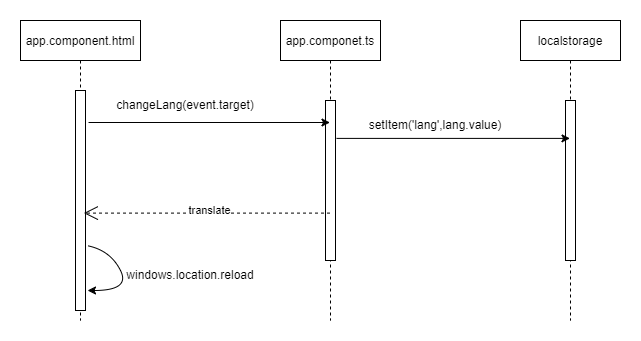

The diagram above was exported from draw.io. Its source (the exported page's mxGraphModel, read from the mxfile embedded in the PNG):
<mxGraphModel dx="1182" dy="674" grid="1" gridSize="10" guides="1" tooltips="1" connect="1" arrows="1" fold="1" page="1" pageScale="1" pageWidth="850" pageHeight="1100" math="0" shadow="0">
  <root>
    <mxCell id="0" />
    <mxCell id="1" parent="0" />
    <mxCell id="3nuBFxr9cyL0pnOWT2aG-1" value="app.component.html" style="shape=umlLifeline;perimeter=lifelinePerimeter;container=1;collapsible=0;recursiveResize=0;rounded=0;shadow=0;strokeWidth=1;" parent="1" vertex="1">
      <mxGeometry x="40" y="80" width="120" height="300" as="geometry" />
    </mxCell>
    <mxCell id="3nuBFxr9cyL0pnOWT2aG-2" value="" style="points=[];perimeter=orthogonalPerimeter;rounded=0;shadow=0;strokeWidth=1;" parent="3nuBFxr9cyL0pnOWT2aG-1" vertex="1">
      <mxGeometry x="55" y="70" width="10" height="220" as="geometry" />
    </mxCell>
    <mxCell id="3nuBFxr9cyL0pnOWT2aG-5" value="app.componet.ts" style="shape=umlLifeline;perimeter=lifelinePerimeter;container=1;collapsible=0;recursiveResize=0;rounded=0;shadow=0;strokeWidth=1;" parent="1" vertex="1">
      <mxGeometry x="300" y="80" width="100" height="300" as="geometry" />
    </mxCell>
    <mxCell id="3nuBFxr9cyL0pnOWT2aG-6" value="" style="points=[];perimeter=orthogonalPerimeter;rounded=0;shadow=0;strokeWidth=1;" parent="3nuBFxr9cyL0pnOWT2aG-5" vertex="1">
      <mxGeometry x="45" y="80" width="10" height="160" as="geometry" />
    </mxCell>
    <mxCell id="woZ2IwOD9ybdp2k-fLWV-6" value="" style="endArrow=classic;html=1;rounded=0;exitX=0.567;exitY=0.34;exitDx=0;exitDy=0;exitPerimeter=0;" edge="1" parent="1" source="3nuBFxr9cyL0pnOWT2aG-1" target="3nuBFxr9cyL0pnOWT2aG-5">
      <mxGeometry width="50" height="50" relative="1" as="geometry">
        <mxPoint x="400" y="410" as="sourcePoint" />
        <mxPoint x="450" y="360" as="targetPoint" />
      </mxGeometry>
    </mxCell>
    <mxCell id="woZ2IwOD9ybdp2k-fLWV-7" value="changeLang(event.target)" style="text;html=1;strokeColor=none;fillColor=none;align=center;verticalAlign=middle;whiteSpace=wrap;rounded=0;" vertex="1" parent="1">
      <mxGeometry x="175" y="150" width="60" height="30" as="geometry" />
    </mxCell>
    <mxCell id="woZ2IwOD9ybdp2k-fLWV-8" value="localstorage" style="shape=umlLifeline;perimeter=lifelinePerimeter;container=1;collapsible=0;recursiveResize=0;rounded=0;shadow=0;strokeWidth=1;" vertex="1" parent="1">
      <mxGeometry x="540" y="80" width="100" height="300" as="geometry" />
    </mxCell>
    <mxCell id="woZ2IwOD9ybdp2k-fLWV-9" value="" style="points=[];perimeter=orthogonalPerimeter;rounded=0;shadow=0;strokeWidth=1;" vertex="1" parent="woZ2IwOD9ybdp2k-fLWV-8">
      <mxGeometry x="45" y="80" width="10" height="160" as="geometry" />
    </mxCell>
    <mxCell id="woZ2IwOD9ybdp2k-fLWV-10" value="" style="endArrow=classic;html=1;rounded=0;exitX=0.56;exitY=0.393;exitDx=0;exitDy=0;exitPerimeter=0;" edge="1" parent="1" source="3nuBFxr9cyL0pnOWT2aG-5" target="woZ2IwOD9ybdp2k-fLWV-8">
      <mxGeometry width="50" height="50" relative="1" as="geometry">
        <mxPoint x="400" y="410" as="sourcePoint" />
        <mxPoint x="450" y="360" as="targetPoint" />
      </mxGeometry>
    </mxCell>
    <mxCell id="woZ2IwOD9ybdp2k-fLWV-11" value="setItem('lang',lang.value)" style="text;html=1;strokeColor=none;fillColor=none;align=center;verticalAlign=middle;whiteSpace=wrap;rounded=0;" vertex="1" parent="1">
      <mxGeometry x="425" y="170" width="60" height="30" as="geometry" />
    </mxCell>
    <mxCell id="woZ2IwOD9ybdp2k-fLWV-15" value="translate" style="endArrow=open;endSize=12;dashed=1;html=1;rounded=0;entryX=0.528;entryY=0.642;entryDx=0;entryDy=0;entryPerimeter=0;" edge="1" parent="1" source="3nuBFxr9cyL0pnOWT2aG-5" target="3nuBFxr9cyL0pnOWT2aG-1">
      <mxGeometry x="-0.0144" y="-3" width="160" relative="1" as="geometry">
        <mxPoint x="350" y="430" as="sourcePoint" />
        <mxPoint x="500" y="380" as="targetPoint" />
        <mxPoint as="offset" />
      </mxGeometry>
    </mxCell>
    <mxCell id="woZ2IwOD9ybdp2k-fLWV-23" value="windows.location.reload" style="text;html=1;strokeColor=none;fillColor=none;align=center;verticalAlign=middle;whiteSpace=wrap;rounded=0;" vertex="1" parent="1">
      <mxGeometry x="180" y="320" width="60" height="30" as="geometry" />
    </mxCell>
    <mxCell id="woZ2IwOD9ybdp2k-fLWV-26" value="" style="endArrow=classic;html=1;rounded=0;curved=1;exitX=0.561;exitY=0.751;exitDx=0;exitDy=0;exitPerimeter=0;" edge="1" parent="1" source="3nuBFxr9cyL0pnOWT2aG-1">
      <mxGeometry width="50" height="50" relative="1" as="geometry">
        <mxPoint x="150" y="390" as="sourcePoint" />
        <mxPoint x="107" y="350" as="targetPoint" />
        <Array as="points">
          <mxPoint x="130" y="310" />
          <mxPoint x="150" y="350" />
        </Array>
      </mxGeometry>
    </mxCell>
  </root>
</mxGraphModel>